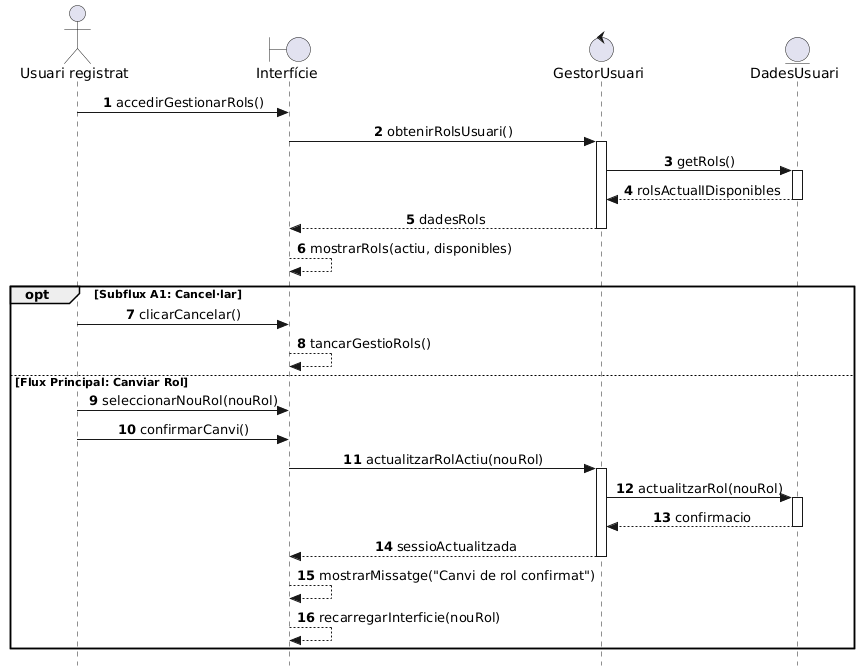

The diagram above was rendered by PlantUML. Its source (embedded in the PNG):
@startuml
autonumber
skinparam style strictuml
skinparam SequenceMessageAlign center

actor "Usuari registrat" as UR
boundary "Interfície" as Interf
control "GestorUsuari" as GestorUs
entity "DadesUsuari" as DadesUsuari


UR -> Interf: accedirGestionarRols()

Interf -> GestorUs: obtenirRolsUsuari()
activate GestorUs
GestorUs -> DadesUsuari: getRols()
activate DadesUsuari
DadesUsuari --> GestorUs: rolsActualIDisponibles
deactivate DadesUsuari
GestorUs --> Interf: dadesRols
deactivate GestorUs

Interf --> Interf: mostrarRols(actiu, disponibles)


opt Subflux A1: Cancel·lar
    UR -> Interf: clicarCancelar()
    Interf --> Interf: tancarGestioRols()
else Flux Principal: Canviar Rol
    UR -> Interf: seleccionarNouRol(nouRol)
    UR -> Interf: confirmarCanvi()
    
    Interf -> GestorUs: actualitzarRolActiu(nouRol)
    activate GestorUs
    
    GestorUs -> DadesUsuari: actualitzarRol(nouRol)
    activate DadesUsuari
    DadesUsuari --> GestorUs: confirmacio
    deactivate DadesUsuari
    
    GestorUs --> Interf: sessioActualitzada
    deactivate GestorUs
    
    Interf --> Interf: mostrarMissatge("Canvi de rol confirmat")
    Interf --> Interf: recarregarInterficie(nouRol)
end
@enduml